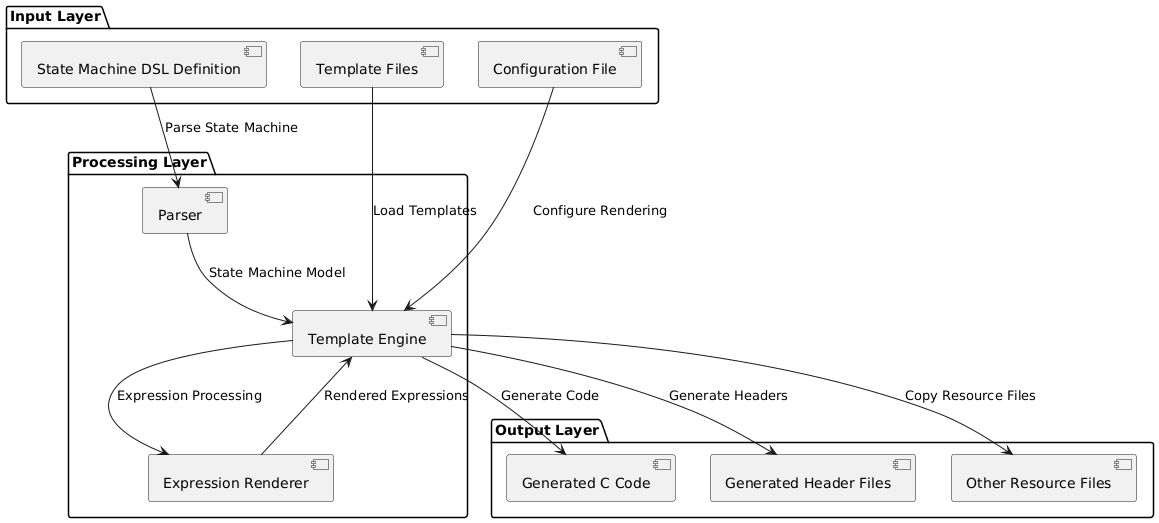

The diagram above was rendered by PlantUML. Its source (embedded in the PNG):
@startuml
package "Input Layer" {
  [State Machine DSL Definition] as dsl
  [Template Files] as templates
  [Configuration File] as config
}

package "Processing Layer" {
  [Parser] as parser
  [Template Engine] as engine
  [Expression Renderer] as expr
}

package "Output Layer" {
  [Generated C Code] as output_c
  [Generated Header Files] as output_h
  [Other Resource Files] as output_other
}

dsl --> parser : Parse State Machine
templates --> engine : Load Templates
config --> engine : Configure Rendering
parser --> engine : State Machine Model
engine --> expr : Expression Processing
expr --> engine : Rendered Expressions
engine --> output_c : Generate Code
engine --> output_h : Generate Headers
engine --> output_other : Copy Resource Files
@enduml